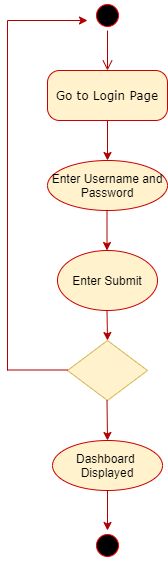

The diagram above was exported from draw.io. Its source (the exported page's mxGraphModel, read from the mxfile embedded in the PNG):
<mxGraphModel dx="782" dy="420" grid="1" gridSize="10" guides="1" tooltips="1" connect="1" arrows="1" fold="1" page="1" pageScale="1" pageWidth="1100" pageHeight="850" background="#ffffff" math="0" shadow="0">
  <root>
    <mxCell id="0" />
    <mxCell id="1" parent="0" />
    <mxCell id="382b91b5511bd0f7-1" value="" style="ellipse;html=1;shape=startState;fillColor=#000000;strokeColor=#ff0000;rounded=1;shadow=0;comic=0;labelBackgroundColor=none;fontFamily=Verdana;fontSize=12;fontColor=#000000;align=center;direction=south;" parent="1" vertex="1">
      <mxGeometry x="285" y="50" width="30" height="30" as="geometry" />
    </mxCell>
    <mxCell id="x__b_qEXwYpdc-aJQqqD-6" value="" style="edgeStyle=orthogonalEdgeStyle;rounded=0;orthogonalLoop=1;jettySize=auto;html=1;fillColor=#e51400;strokeColor=#B20000;" edge="1" parent="1" source="382b91b5511bd0f7-6">
      <mxGeometry relative="1" as="geometry">
        <mxPoint x="300" y="210" as="targetPoint" />
      </mxGeometry>
    </mxCell>
    <mxCell id="382b91b5511bd0f7-6" value="Go to Login Page" style="rounded=1;whiteSpace=wrap;html=1;arcSize=24;fillColor=#fff2cc;strokeColor=#CC0000;shadow=0;comic=0;labelBackgroundColor=none;fontFamily=Verdana;fontSize=12;align=center;" parent="1" vertex="1">
      <mxGeometry x="240" y="120" width="120" height="50" as="geometry" />
    </mxCell>
    <mxCell id="2a3bc250acf0617d-9" style="edgeStyle=orthogonalEdgeStyle;html=1;labelBackgroundColor=none;endArrow=open;endSize=8;strokeColor=#B20000;fontFamily=Verdana;fontSize=12;align=left;fillColor=#e51400;" parent="1" target="382b91b5511bd0f7-6" edge="1">
      <mxGeometry relative="1" as="geometry">
        <mxPoint x="300" y="80" as="sourcePoint" />
      </mxGeometry>
    </mxCell>
    <mxCell id="x__b_qEXwYpdc-aJQqqD-9" value="Enter Username and Password" style="ellipse;whiteSpace=wrap;html=1;fillColor=#fff2cc;strokeColor=#CC0000;" vertex="1" parent="1">
      <mxGeometry x="240" y="210" width="120" height="50" as="geometry" />
    </mxCell>
    <mxCell id="x__b_qEXwYpdc-aJQqqD-11" value="" style="endArrow=classic;html=1;fillColor=#e51400;strokeColor=#B20000;" edge="1" parent="1">
      <mxGeometry width="50" height="50" relative="1" as="geometry">
        <mxPoint x="299.5" y="260" as="sourcePoint" />
        <mxPoint x="299.5" y="300" as="targetPoint" />
      </mxGeometry>
    </mxCell>
    <mxCell id="x__b_qEXwYpdc-aJQqqD-12" value="Enter Submit" style="ellipse;whiteSpace=wrap;html=1;strokeColor=#CC0000;fillColor=#fff2cc;" vertex="1" parent="1">
      <mxGeometry x="250" y="300" width="100" height="60" as="geometry" />
    </mxCell>
    <mxCell id="x__b_qEXwYpdc-aJQqqD-13" value="" style="endArrow=classic;html=1;fillColor=#e51400;strokeColor=#B20000;" edge="1" parent="1">
      <mxGeometry width="50" height="50" relative="1" as="geometry">
        <mxPoint x="299.5" y="360" as="sourcePoint" />
        <mxPoint x="300" y="390" as="targetPoint" />
      </mxGeometry>
    </mxCell>
    <mxCell id="x__b_qEXwYpdc-aJQqqD-14" value="" style="rhombus;whiteSpace=wrap;html=1;strokeColor=#d6b656;fillColor=#fff2cc;" vertex="1" parent="1">
      <mxGeometry x="260" y="390" width="80" height="60" as="geometry" />
    </mxCell>
    <mxCell id="x__b_qEXwYpdc-aJQqqD-15" value="" style="endArrow=classic;html=1;fillColor=#e51400;strokeColor=#B20000;" edge="1" parent="1">
      <mxGeometry width="50" height="50" relative="1" as="geometry">
        <mxPoint x="299.5" y="450" as="sourcePoint" />
        <mxPoint x="300" y="490" as="targetPoint" />
      </mxGeometry>
    </mxCell>
    <mxCell id="x__b_qEXwYpdc-aJQqqD-16" value="Dashboard&amp;nbsp;&lt;br&gt;Displayed" style="ellipse;whiteSpace=wrap;html=1;strokeColor=#CC0000;fillColor=#fff2cc;" vertex="1" parent="1">
      <mxGeometry x="245" y="490" width="110" height="50" as="geometry" />
    </mxCell>
    <mxCell id="x__b_qEXwYpdc-aJQqqD-18" value="" style="endArrow=none;html=1;fillColor=#e51400;strokeColor=#B20000;" edge="1" parent="1">
      <mxGeometry width="50" height="50" relative="1" as="geometry">
        <mxPoint x="200" y="419.5" as="sourcePoint" />
        <mxPoint x="260" y="419.5" as="targetPoint" />
      </mxGeometry>
    </mxCell>
    <mxCell id="x__b_qEXwYpdc-aJQqqD-19" value="" style="endArrow=none;html=1;fillColor=#e51400;strokeColor=#B20000;" edge="1" parent="1">
      <mxGeometry width="50" height="50" relative="1" as="geometry">
        <mxPoint x="200" y="420" as="sourcePoint" />
        <mxPoint x="200" y="70" as="targetPoint" />
      </mxGeometry>
    </mxCell>
    <mxCell id="x__b_qEXwYpdc-aJQqqD-20" value="" style="endArrow=classic;html=1;fillColor=#e51400;strokeColor=#B20000;" edge="1" parent="1">
      <mxGeometry width="50" height="50" relative="1" as="geometry">
        <mxPoint x="200" y="70" as="sourcePoint" />
        <mxPoint x="280" y="70" as="targetPoint" />
      </mxGeometry>
    </mxCell>
    <mxCell id="x__b_qEXwYpdc-aJQqqD-24" value="" style="ellipse;html=1;shape=startState;fillColor=#000000;strokeColor=#ff0000;rounded=1;shadow=0;comic=0;labelBackgroundColor=none;fontFamily=Verdana;fontSize=12;fontColor=#000000;align=center;direction=south;" vertex="1" parent="1">
      <mxGeometry x="285" y="580" width="30" height="30" as="geometry" />
    </mxCell>
    <mxCell id="x__b_qEXwYpdc-aJQqqD-25" value="" style="endArrow=classic;html=1;entryX=0;entryY=0.5;entryDx=0;entryDy=0;exitX=0.5;exitY=1;exitDx=0;exitDy=0;fillColor=#e51400;strokeColor=#B20000;" edge="1" parent="1" source="x__b_qEXwYpdc-aJQqqD-16" target="x__b_qEXwYpdc-aJQqqD-24">
      <mxGeometry width="50" height="50" relative="1" as="geometry">
        <mxPoint x="300" y="550" as="sourcePoint" />
        <mxPoint x="330" y="520" as="targetPoint" />
      </mxGeometry>
    </mxCell>
  </root>
</mxGraphModel>